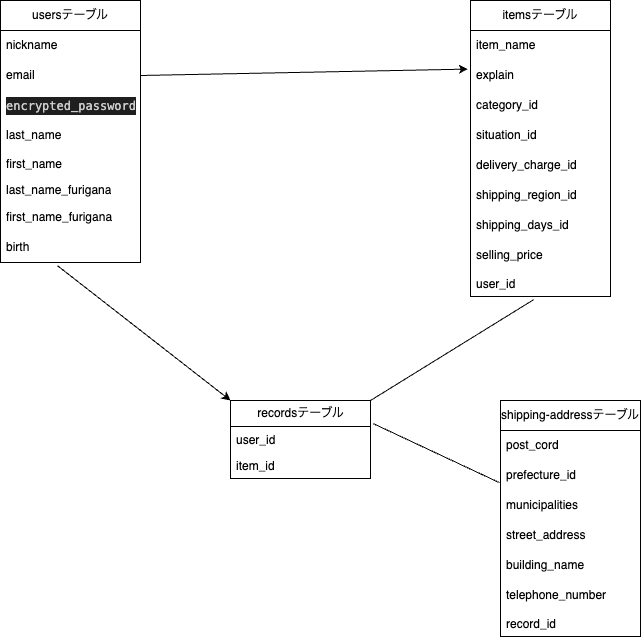

The diagram above was exported from draw.io. Its source (the exported page's mxGraphModel, read from the mxfile embedded in the PNG):
<mxGraphModel dx="1178" dy="820" grid="1" gridSize="10" guides="1" tooltips="1" connect="1" arrows="1" fold="1" page="1" pageScale="1" pageWidth="827" pageHeight="1169" math="0" shadow="0">
  <root>
    <mxCell id="0" />
    <mxCell id="1" parent="0" />
    <mxCell id="3" value="usersテーブル" style="swimlane;fontStyle=0;childLayout=stackLayout;horizontal=1;startSize=30;horizontalStack=0;resizeParent=1;resizeParentMax=0;resizeLast=0;collapsible=1;marginBottom=0;whiteSpace=wrap;html=1;" parent="1" vertex="1">
      <mxGeometry x="80" y="160" width="140" height="262" as="geometry" />
    </mxCell>
    <mxCell id="5" value="nickname" style="text;strokeColor=none;fillColor=none;align=left;verticalAlign=middle;spacingLeft=4;spacingRight=4;overflow=hidden;points=[[0,0.5],[1,0.5]];portConstraint=eastwest;rotatable=0;whiteSpace=wrap;html=1;" parent="3" vertex="1">
      <mxGeometry y="30" width="140" height="30" as="geometry" />
    </mxCell>
    <mxCell id="6" value="email" style="text;strokeColor=none;fillColor=none;align=left;verticalAlign=middle;spacingLeft=4;spacingRight=4;overflow=hidden;points=[[0,0.5],[1,0.5]];portConstraint=eastwest;rotatable=0;whiteSpace=wrap;html=1;" parent="3" vertex="1">
      <mxGeometry y="60" width="140" height="30" as="geometry" />
    </mxCell>
    <mxCell id="12" value="&lt;div style=&quot;color: rgb(204, 204, 204); background-color: rgb(31, 31, 31); font-family: Menlo, Monaco, &amp;quot;Courier New&amp;quot;, monospace; line-height: 18px;&quot;&gt;&lt;div style=&quot;line-height: 18px;&quot;&gt;encrypted_password&lt;/div&gt;&lt;/div&gt;" style="text;strokeColor=none;fillColor=none;align=left;verticalAlign=middle;spacingLeft=4;spacingRight=4;overflow=hidden;points=[[0,0.5],[1,0.5]];portConstraint=eastwest;rotatable=0;whiteSpace=wrap;html=1;" parent="3" vertex="1">
      <mxGeometry y="90" width="140" height="30" as="geometry" />
    </mxCell>
    <mxCell id="13" value="last_name" style="text;strokeColor=none;fillColor=none;align=left;verticalAlign=middle;spacingLeft=4;spacingRight=4;overflow=hidden;points=[[0,0.5],[1,0.5]];portConstraint=eastwest;rotatable=0;whiteSpace=wrap;html=1;" parent="3" vertex="1">
      <mxGeometry y="120" width="140" height="30" as="geometry" />
    </mxCell>
    <mxCell id="57" value="first_name" style="text;strokeColor=none;fillColor=none;align=left;verticalAlign=top;spacingLeft=4;spacingRight=4;overflow=hidden;rotatable=0;points=[[0,0.5],[1,0.5]];portConstraint=eastwest;whiteSpace=wrap;html=1;" vertex="1" parent="3">
      <mxGeometry y="150" width="140" height="26" as="geometry" />
    </mxCell>
    <mxCell id="58" value="last_name_furigana" style="text;strokeColor=none;fillColor=none;align=left;verticalAlign=top;spacingLeft=4;spacingRight=4;overflow=hidden;rotatable=0;points=[[0,0.5],[1,0.5]];portConstraint=eastwest;whiteSpace=wrap;html=1;" vertex="1" parent="3">
      <mxGeometry y="176" width="140" height="26" as="geometry" />
    </mxCell>
    <mxCell id="15" value="first_name_furigana" style="text;strokeColor=none;fillColor=none;align=left;verticalAlign=middle;spacingLeft=4;spacingRight=4;overflow=hidden;points=[[0,0.5],[1,0.5]];portConstraint=eastwest;rotatable=0;whiteSpace=wrap;html=1;" parent="3" vertex="1">
      <mxGeometry y="202" width="140" height="30" as="geometry" />
    </mxCell>
    <mxCell id="16" value="birth" style="text;strokeColor=none;fillColor=none;align=left;verticalAlign=middle;spacingLeft=4;spacingRight=4;overflow=hidden;points=[[0,0.5],[1,0.5]];portConstraint=eastwest;rotatable=0;whiteSpace=wrap;html=1;" parent="3" vertex="1">
      <mxGeometry y="232" width="140" height="30" as="geometry" />
    </mxCell>
    <mxCell id="7" value="itemsテーブル" style="swimlane;fontStyle=0;childLayout=stackLayout;horizontal=1;startSize=30;horizontalStack=0;resizeParent=1;resizeParentMax=0;resizeLast=0;collapsible=1;marginBottom=0;whiteSpace=wrap;html=1;" parent="1" vertex="1">
      <mxGeometry x="550" y="160" width="140" height="296" as="geometry" />
    </mxCell>
    <mxCell id="9" value="item_name" style="text;strokeColor=none;fillColor=none;align=left;verticalAlign=middle;spacingLeft=4;spacingRight=4;overflow=hidden;points=[[0,0.5],[1,0.5]];portConstraint=eastwest;rotatable=0;whiteSpace=wrap;html=1;" parent="7" vertex="1">
      <mxGeometry y="30" width="140" height="30" as="geometry" />
    </mxCell>
    <mxCell id="10" value="explain" style="text;strokeColor=none;fillColor=none;align=left;verticalAlign=middle;spacingLeft=4;spacingRight=4;overflow=hidden;points=[[0,0.5],[1,0.5]];portConstraint=eastwest;rotatable=0;whiteSpace=wrap;html=1;" parent="7" vertex="1">
      <mxGeometry y="60" width="140" height="30" as="geometry" />
    </mxCell>
    <mxCell id="19" value="category_id" style="text;strokeColor=none;fillColor=none;align=left;verticalAlign=middle;spacingLeft=4;spacingRight=4;overflow=hidden;points=[[0,0.5],[1,0.5]];portConstraint=eastwest;rotatable=0;whiteSpace=wrap;html=1;" parent="7" vertex="1">
      <mxGeometry y="90" width="140" height="30" as="geometry" />
    </mxCell>
    <mxCell id="25" value="situation_id" style="text;strokeColor=none;fillColor=none;align=left;verticalAlign=middle;spacingLeft=4;spacingRight=4;overflow=hidden;points=[[0,0.5],[1,0.5]];portConstraint=eastwest;rotatable=0;whiteSpace=wrap;html=1;" parent="7" vertex="1">
      <mxGeometry y="120" width="140" height="30" as="geometry" />
    </mxCell>
    <mxCell id="20" value="delivery_charge_id" style="text;strokeColor=none;fillColor=none;align=left;verticalAlign=middle;spacingLeft=4;spacingRight=4;overflow=hidden;points=[[0,0.5],[1,0.5]];portConstraint=eastwest;rotatable=0;whiteSpace=wrap;html=1;" parent="7" vertex="1">
      <mxGeometry y="150" width="140" height="30" as="geometry" />
    </mxCell>
    <mxCell id="23" value="shipping_region_id" style="text;strokeColor=none;fillColor=none;align=left;verticalAlign=middle;spacingLeft=4;spacingRight=4;overflow=hidden;points=[[0,0.5],[1,0.5]];portConstraint=eastwest;rotatable=0;whiteSpace=wrap;html=1;" parent="7" vertex="1">
      <mxGeometry y="180" width="140" height="30" as="geometry" />
    </mxCell>
    <mxCell id="24" value="shipping_days_id" style="text;strokeColor=none;fillColor=none;align=left;verticalAlign=middle;spacingLeft=4;spacingRight=4;overflow=hidden;points=[[0,0.5],[1,0.5]];portConstraint=eastwest;rotatable=0;whiteSpace=wrap;html=1;" parent="7" vertex="1">
      <mxGeometry y="210" width="140" height="30" as="geometry" />
    </mxCell>
    <mxCell id="22" value="selling_price" style="text;strokeColor=none;fillColor=none;align=left;verticalAlign=middle;spacingLeft=4;spacingRight=4;overflow=hidden;points=[[0,0.5],[1,0.5]];portConstraint=eastwest;rotatable=0;whiteSpace=wrap;html=1;" parent="7" vertex="1">
      <mxGeometry y="240" width="140" height="30" as="geometry" />
    </mxCell>
    <mxCell id="45" value="user_id" style="text;strokeColor=none;fillColor=none;align=left;verticalAlign=top;spacingLeft=4;spacingRight=4;overflow=hidden;rotatable=0;points=[[0,0.5],[1,0.5]];portConstraint=eastwest;whiteSpace=wrap;html=1;" vertex="1" parent="7">
      <mxGeometry y="270" width="140" height="26" as="geometry" />
    </mxCell>
    <mxCell id="26" value="" style="endArrow=classic;html=1;exitX=1;exitY=0.5;exitDx=0;exitDy=0;entryX=-0.019;entryY=0.287;entryDx=0;entryDy=0;entryPerimeter=0;" parent="1" source="6" target="10" edge="1">
      <mxGeometry width="50" height="50" relative="1" as="geometry">
        <mxPoint x="530" y="420" as="sourcePoint" />
        <mxPoint x="540" y="230" as="targetPoint" />
        <Array as="points" />
      </mxGeometry>
    </mxCell>
    <mxCell id="27" value="shipping-addressテーブル" style="swimlane;fontStyle=0;childLayout=stackLayout;horizontal=1;startSize=30;horizontalStack=0;resizeParent=1;resizeParentMax=0;resizeLast=0;collapsible=1;marginBottom=0;whiteSpace=wrap;html=1;" parent="1" vertex="1">
      <mxGeometry x="580" y="560" width="140" height="236" as="geometry" />
    </mxCell>
    <mxCell id="28" value="post_cord" style="text;strokeColor=none;fillColor=none;align=left;verticalAlign=middle;spacingLeft=4;spacingRight=4;overflow=hidden;points=[[0,0.5],[1,0.5]];portConstraint=eastwest;rotatable=0;whiteSpace=wrap;html=1;" parent="27" vertex="1">
      <mxGeometry y="30" width="140" height="30" as="geometry" />
    </mxCell>
    <mxCell id="29" value="prefecture_id" style="text;strokeColor=none;fillColor=none;align=left;verticalAlign=middle;spacingLeft=4;spacingRight=4;overflow=hidden;points=[[0,0.5],[1,0.5]];portConstraint=eastwest;rotatable=0;whiteSpace=wrap;html=1;" parent="27" vertex="1">
      <mxGeometry y="60" width="140" height="30" as="geometry" />
    </mxCell>
    <mxCell id="30" value="municipalities" style="text;strokeColor=none;fillColor=none;align=left;verticalAlign=middle;spacingLeft=4;spacingRight=4;overflow=hidden;points=[[0,0.5],[1,0.5]];portConstraint=eastwest;rotatable=0;whiteSpace=wrap;html=1;" parent="27" vertex="1">
      <mxGeometry y="90" width="140" height="30" as="geometry" />
    </mxCell>
    <mxCell id="34" value="street_address" style="text;strokeColor=none;fillColor=none;align=left;verticalAlign=middle;spacingLeft=4;spacingRight=4;overflow=hidden;points=[[0,0.5],[1,0.5]];portConstraint=eastwest;rotatable=0;whiteSpace=wrap;html=1;" parent="27" vertex="1">
      <mxGeometry y="120" width="140" height="30" as="geometry" />
    </mxCell>
    <mxCell id="32" value="building_name" style="text;strokeColor=none;fillColor=none;align=left;verticalAlign=middle;spacingLeft=4;spacingRight=4;overflow=hidden;points=[[0,0.5],[1,0.5]];portConstraint=eastwest;rotatable=0;whiteSpace=wrap;html=1;" parent="27" vertex="1">
      <mxGeometry y="150" width="140" height="30" as="geometry" />
    </mxCell>
    <mxCell id="33" value="telephone_number" style="text;strokeColor=none;fillColor=none;align=left;verticalAlign=middle;spacingLeft=4;spacingRight=4;overflow=hidden;points=[[0,0.5],[1,0.5]];portConstraint=eastwest;rotatable=0;whiteSpace=wrap;html=1;" parent="27" vertex="1">
      <mxGeometry y="180" width="140" height="30" as="geometry" />
    </mxCell>
    <mxCell id="48" value="record_id" style="text;strokeColor=none;fillColor=none;align=left;verticalAlign=top;spacingLeft=4;spacingRight=4;overflow=hidden;rotatable=0;points=[[0,0.5],[1,0.5]];portConstraint=eastwest;whiteSpace=wrap;html=1;" vertex="1" parent="27">
      <mxGeometry y="210" width="140" height="26" as="geometry" />
    </mxCell>
    <mxCell id="38" value="recordsテーブル" style="swimlane;fontStyle=0;childLayout=stackLayout;horizontal=1;startSize=26;fillColor=none;horizontalStack=0;resizeParent=1;resizeParentMax=0;resizeLast=0;collapsible=1;marginBottom=0;html=1;" parent="1" vertex="1">
      <mxGeometry x="310" y="560" width="140" height="78" as="geometry" />
    </mxCell>
    <mxCell id="53" value="user_id" style="text;strokeColor=none;fillColor=none;align=left;verticalAlign=top;spacingLeft=4;spacingRight=4;overflow=hidden;rotatable=0;points=[[0,0.5],[1,0.5]];portConstraint=eastwest;whiteSpace=wrap;html=1;" vertex="1" parent="38">
      <mxGeometry y="26" width="140" height="26" as="geometry" />
    </mxCell>
    <mxCell id="54" value="item_id" style="text;strokeColor=none;fillColor=none;align=left;verticalAlign=top;spacingLeft=4;spacingRight=4;overflow=hidden;rotatable=0;points=[[0,0.5],[1,0.5]];portConstraint=eastwest;whiteSpace=wrap;html=1;" vertex="1" parent="38">
      <mxGeometry y="52" width="140" height="26" as="geometry" />
    </mxCell>
    <mxCell id="43" value="" style="endArrow=none;html=1;entryX=0.453;entryY=1.115;entryDx=0;entryDy=0;entryPerimeter=0;exitX=1;exitY=0;exitDx=0;exitDy=0;" parent="1" source="38" target="45" edge="1">
      <mxGeometry width="50" height="50" relative="1" as="geometry">
        <mxPoint x="540" y="660" as="sourcePoint" />
        <mxPoint x="602.36" y="551.8" as="targetPoint" />
      </mxGeometry>
    </mxCell>
    <mxCell id="55" value="" style="endArrow=none;html=1;exitX=1.021;exitY=-0.108;exitDx=0;exitDy=0;exitPerimeter=0;entryX=-0.007;entryY=0.74;entryDx=0;entryDy=0;entryPerimeter=0;" edge="1" parent="1" source="53" target="29">
      <mxGeometry width="50" height="50" relative="1" as="geometry">
        <mxPoint x="460" y="570" as="sourcePoint" />
        <mxPoint x="570" y="640" as="targetPoint" />
      </mxGeometry>
    </mxCell>
    <mxCell id="56" value="" style="endArrow=classic;html=1;exitX=0.407;exitY=1.107;exitDx=0;exitDy=0;exitPerimeter=0;entryX=0;entryY=0;entryDx=0;entryDy=0;" edge="1" parent="1" source="16" target="38">
      <mxGeometry width="50" height="50" relative="1" as="geometry">
        <mxPoint x="450" y="510" as="sourcePoint" />
        <mxPoint x="500" y="460" as="targetPoint" />
      </mxGeometry>
    </mxCell>
  </root>
</mxGraphModel>